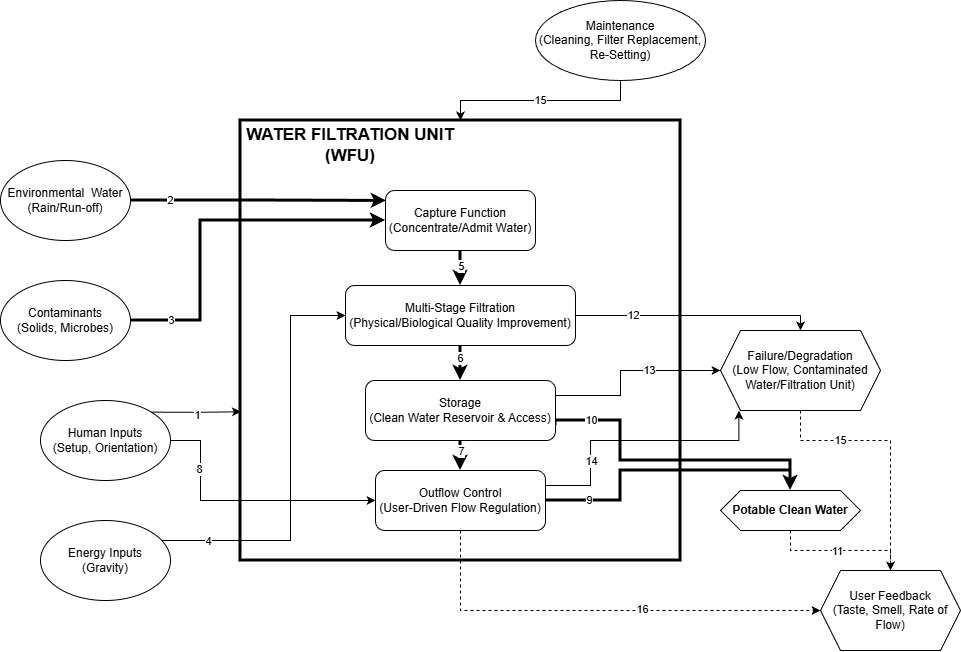

The diagram above was exported from draw.io. Its source (the exported page's mxGraphModel, read from the mxfile embedded in the PNG):
<mxGraphModel dx="983" dy="512" grid="1" gridSize="10" guides="1" tooltips="1" connect="1" arrows="1" fold="1" page="1" pageScale="1" pageWidth="1100" pageHeight="850" math="0" shadow="0">
  <root>
    <mxCell id="0" />
    <mxCell id="1" parent="0" />
    <mxCell id="C88yfY4WCmdWS0l5ocKv-1" parent="1" style="whiteSpace=wrap;html=1;aspect=fixed;labelBackgroundColor=none;strokeWidth=3;" value="" vertex="1">
      <mxGeometry height="440" width="440" x="280" y="200" as="geometry" />
    </mxCell>
    <mxCell id="C88yfY4WCmdWS0l5ocKv-3" parent="1" style="text;html=1;whiteSpace=wrap;strokeColor=none;fillColor=none;align=center;verticalAlign=middle;rounded=0;fontStyle=1;fontSize=17;" value="WATER FILTRATION UNIT (WFU)" vertex="1">
      <mxGeometry height="30" width="220" x="280" y="210" as="geometry" />
    </mxCell>
    <mxCell id="C88yfY4WCmdWS0l5ocKv-4" parent="1" style="ellipse;whiteSpace=wrap;html=1;" value="Environmental&amp;nbsp;&amp;nbsp;&lt;span style=&quot;background-color: transparent; color: light-dark(rgb(0, 0, 0), rgb(255, 255, 255));&quot;&gt;Water&lt;/span&gt;&lt;div&gt;&lt;span style=&quot;background-color: transparent; color: light-dark(rgb(0, 0, 0), rgb(255, 255, 255));&quot;&gt;(Rain/Run-off)&lt;/span&gt;&lt;/div&gt;" vertex="1">
      <mxGeometry height="80" width="130" x="40" y="240" as="geometry" />
    </mxCell>
    <mxCell id="C88yfY4WCmdWS0l5ocKv-24" edge="1" parent="1" source="C88yfY4WCmdWS0l5ocKv-5" style="edgeStyle=orthogonalEdgeStyle;rounded=0;orthogonalLoop=1;jettySize=auto;html=1;entryX=0;entryY=0.5;entryDx=0;entryDy=0;strokeWidth=3;" target="C88yfY4WCmdWS0l5ocKv-9">
      <mxGeometry relative="1" as="geometry">
        <Array as="points">
          <mxPoint x="240" y="400" />
          <mxPoint x="240" y="300" />
        </Array>
      </mxGeometry>
    </mxCell>
    <mxCell id="C88yfY4WCmdWS0l5ocKv-41" connectable="0" parent="C88yfY4WCmdWS0l5ocKv-24" style="edgeLabel;html=1;align=center;verticalAlign=middle;resizable=0;points=[];" value="3" vertex="1">
      <mxGeometry relative="1" x="-0.7546" y="2" as="geometry">
        <mxPoint x="-3" y="2" as="offset" />
      </mxGeometry>
    </mxCell>
    <mxCell id="C88yfY4WCmdWS0l5ocKv-5" parent="1" style="ellipse;whiteSpace=wrap;html=1;" value="Contaminants&lt;div&gt;(Solids, Microbes)&lt;/div&gt;" vertex="1">
      <mxGeometry height="80" width="130" x="40" y="360" as="geometry" />
    </mxCell>
    <mxCell id="C88yfY4WCmdWS0l5ocKv-20" edge="1" parent="1" source="C88yfY4WCmdWS0l5ocKv-6" style="edgeStyle=orthogonalEdgeStyle;rounded=0;orthogonalLoop=1;jettySize=auto;html=1;exitX=1;exitY=0.5;exitDx=0;exitDy=0;entryX=0;entryY=0.5;entryDx=0;entryDy=0;jumpStyle=none;" target="C88yfY4WCmdWS0l5ocKv-11">
      <mxGeometry relative="1" as="geometry">
        <Array as="points">
          <mxPoint x="240" y="520" />
          <mxPoint x="240" y="580" />
        </Array>
      </mxGeometry>
    </mxCell>
    <mxCell id="C88yfY4WCmdWS0l5ocKv-48" connectable="0" parent="C88yfY4WCmdWS0l5ocKv-20" style="edgeLabel;html=1;align=center;verticalAlign=middle;resizable=0;points=[];" value="8" vertex="1">
      <mxGeometry relative="1" x="-0.5568" y="-1" as="geometry">
        <mxPoint as="offset" />
      </mxGeometry>
    </mxCell>
    <mxCell id="C88yfY4WCmdWS0l5ocKv-6" parent="1" style="ellipse;whiteSpace=wrap;html=1;" value="Human Inputs&lt;div&gt;(Setup, Orientation)&lt;/div&gt;" vertex="1">
      <mxGeometry height="80" width="130" x="80" y="480" as="geometry" />
    </mxCell>
    <mxCell id="C88yfY4WCmdWS0l5ocKv-22" edge="1" parent="1" source="C88yfY4WCmdWS0l5ocKv-7" style="edgeStyle=orthogonalEdgeStyle;rounded=0;orthogonalLoop=1;jettySize=auto;html=1;exitX=1;exitY=0.5;exitDx=0;exitDy=0;entryX=0;entryY=0.5;entryDx=0;entryDy=0;" target="C88yfY4WCmdWS0l5ocKv-10">
      <mxGeometry relative="1" as="geometry">
        <Array as="points">
          <mxPoint x="200" y="640" />
          <mxPoint x="200" y="620" />
          <mxPoint x="330" y="620" />
          <mxPoint x="330" y="395" />
        </Array>
      </mxGeometry>
    </mxCell>
    <mxCell id="C88yfY4WCmdWS0l5ocKv-43" connectable="0" parent="C88yfY4WCmdWS0l5ocKv-22" style="edgeLabel;html=1;align=center;verticalAlign=middle;resizable=0;points=[];" value="4" vertex="1">
      <mxGeometry relative="1" x="-0.6456" y="-1" as="geometry">
        <mxPoint as="offset" />
      </mxGeometry>
    </mxCell>
    <mxCell id="C88yfY4WCmdWS0l5ocKv-7" parent="1" style="ellipse;whiteSpace=wrap;html=1;" value="Energy Inputs&lt;div&gt;(Gravity)&lt;/div&gt;" vertex="1">
      <mxGeometry height="80" width="130" x="80" y="600" as="geometry" />
    </mxCell>
    <mxCell id="C88yfY4WCmdWS0l5ocKv-14" edge="1" parent="1" source="C88yfY4WCmdWS0l5ocKv-9" style="edgeStyle=orthogonalEdgeStyle;rounded=0;orthogonalLoop=1;jettySize=auto;html=1;entryX=0.5;entryY=0;entryDx=0;entryDy=0;strokeWidth=3;" target="C88yfY4WCmdWS0l5ocKv-10">
      <mxGeometry relative="1" as="geometry" />
    </mxCell>
    <mxCell id="C88yfY4WCmdWS0l5ocKv-44" connectable="0" parent="C88yfY4WCmdWS0l5ocKv-14" style="edgeLabel;html=1;align=center;verticalAlign=middle;resizable=0;points=[];" value="5" vertex="1">
      <mxGeometry relative="1" x="0.0681" y="-1" as="geometry">
        <mxPoint as="offset" />
      </mxGeometry>
    </mxCell>
    <mxCell id="C88yfY4WCmdWS0l5ocKv-9" parent="1" style="rounded=1;whiteSpace=wrap;html=1;" value="Capture Function&lt;div&gt;(Concentrate/Admit Water)&lt;/div&gt;" vertex="1">
      <mxGeometry height="60" width="150" x="425" y="270" as="geometry" />
    </mxCell>
    <mxCell id="C88yfY4WCmdWS0l5ocKv-15" edge="1" parent="1" source="C88yfY4WCmdWS0l5ocKv-10" style="edgeStyle=orthogonalEdgeStyle;rounded=0;orthogonalLoop=1;jettySize=auto;html=1;strokeWidth=3;" target="C88yfY4WCmdWS0l5ocKv-12" value="">
      <mxGeometry relative="1" as="geometry" />
    </mxCell>
    <mxCell id="C88yfY4WCmdWS0l5ocKv-45" connectable="0" parent="C88yfY4WCmdWS0l5ocKv-15" style="edgeLabel;html=1;align=center;verticalAlign=middle;resizable=0;points=[];" value="6" vertex="1">
      <mxGeometry relative="1" x="-0.4367" as="geometry">
        <mxPoint as="offset" />
      </mxGeometry>
    </mxCell>
    <mxCell id="C88yfY4WCmdWS0l5ocKv-35" edge="1" parent="1" source="C88yfY4WCmdWS0l5ocKv-10" style="edgeStyle=orthogonalEdgeStyle;rounded=0;orthogonalLoop=1;jettySize=auto;html=1;entryX=0.5;entryY=0;entryDx=0;entryDy=0;" target="C88yfY4WCmdWS0l5ocKv-33">
      <mxGeometry relative="1" as="geometry">
        <Array as="points">
          <mxPoint x="840" y="395" />
        </Array>
      </mxGeometry>
    </mxCell>
    <mxCell id="C88yfY4WCmdWS0l5ocKv-51" connectable="0" parent="C88yfY4WCmdWS0l5ocKv-35" style="edgeLabel;html=1;align=center;verticalAlign=middle;resizable=0;points=[];" value="12" vertex="1">
      <mxGeometry relative="1" x="-0.5237" as="geometry">
        <mxPoint as="offset" />
      </mxGeometry>
    </mxCell>
    <mxCell id="C88yfY4WCmdWS0l5ocKv-10" parent="1" style="rounded=1;whiteSpace=wrap;html=1;" value="Multi-Stage Filtration&lt;div&gt;(Physical/Biological Quality Improvement)&lt;/div&gt;" vertex="1">
      <mxGeometry height="60" width="230" x="385" y="365" as="geometry" />
    </mxCell>
    <mxCell id="C88yfY4WCmdWS0l5ocKv-29" edge="1" parent="1" source="C88yfY4WCmdWS0l5ocKv-11" style="edgeStyle=orthogonalEdgeStyle;rounded=0;orthogonalLoop=1;jettySize=auto;html=1;entryX=0.5;entryY=0;entryDx=0;entryDy=0;strokeWidth=3;" target="C88yfY4WCmdWS0l5ocKv-27">
      <mxGeometry relative="1" as="geometry">
        <Array as="points">
          <mxPoint x="660" y="580" />
          <mxPoint x="660" y="550" />
          <mxPoint x="830" y="550" />
        </Array>
      </mxGeometry>
    </mxCell>
    <mxCell id="C88yfY4WCmdWS0l5ocKv-49" connectable="0" parent="C88yfY4WCmdWS0l5ocKv-29" style="edgeLabel;html=1;align=center;verticalAlign=middle;resizable=0;points=[];" value="9" vertex="1">
      <mxGeometry relative="1" x="-0.7036" as="geometry">
        <mxPoint as="offset" />
      </mxGeometry>
    </mxCell>
    <mxCell id="C88yfY4WCmdWS0l5ocKv-56" edge="1" parent="1" source="C88yfY4WCmdWS0l5ocKv-11" style="edgeStyle=orthogonalEdgeStyle;rounded=0;orthogonalLoop=1;jettySize=auto;html=1;exitX=1;exitY=0.25;exitDx=0;exitDy=0;entryX=0.115;entryY=1.001;entryDx=0;entryDy=0;entryPerimeter=0;" target="C88yfY4WCmdWS0l5ocKv-33">
      <mxGeometry relative="1" as="geometry">
        <Array as="points">
          <mxPoint x="630" y="565" />
          <mxPoint x="630" y="520" />
          <mxPoint x="778" y="520" />
        </Array>
      </mxGeometry>
    </mxCell>
    <mxCell id="C88yfY4WCmdWS0l5ocKv-57" connectable="0" parent="C88yfY4WCmdWS0l5ocKv-56" style="edgeLabel;html=1;align=center;verticalAlign=middle;resizable=0;points=[];" value="14" vertex="1">
      <mxGeometry relative="1" x="-0.4864" y="-1" as="geometry">
        <mxPoint as="offset" />
      </mxGeometry>
    </mxCell>
    <mxCell id="C88yfY4WCmdWS0l5ocKv-58" edge="1" parent="1" source="C88yfY4WCmdWS0l5ocKv-11" style="edgeStyle=orthogonalEdgeStyle;rounded=0;orthogonalLoop=1;jettySize=auto;html=1;exitX=0.5;exitY=1;exitDx=0;exitDy=0;entryX=0;entryY=0.5;entryDx=0;entryDy=0;dashed=1;" target="C88yfY4WCmdWS0l5ocKv-30">
      <mxGeometry relative="1" as="geometry" />
    </mxCell>
    <mxCell id="C88yfY4WCmdWS0l5ocKv-59" connectable="0" parent="C88yfY4WCmdWS0l5ocKv-58" style="edgeLabel;html=1;align=center;verticalAlign=middle;resizable=0;points=[];" value="16" vertex="1">
      <mxGeometry relative="1" x="0.1869" y="1" as="geometry">
        <mxPoint as="offset" />
      </mxGeometry>
    </mxCell>
    <mxCell id="C88yfY4WCmdWS0l5ocKv-11" parent="1" style="rounded=1;whiteSpace=wrap;html=1;" value="Outflow Control&lt;div&gt;(User-Driven Flow Regulation)&lt;/div&gt;" vertex="1">
      <mxGeometry height="60" width="170" x="415" y="550" as="geometry" />
    </mxCell>
    <mxCell id="C88yfY4WCmdWS0l5ocKv-16" edge="1" parent="1" source="C88yfY4WCmdWS0l5ocKv-12" style="edgeStyle=orthogonalEdgeStyle;rounded=0;orthogonalLoop=1;jettySize=auto;html=1;strokeWidth=3;" target="C88yfY4WCmdWS0l5ocKv-11" value="">
      <mxGeometry relative="1" as="geometry" />
    </mxCell>
    <mxCell id="C88yfY4WCmdWS0l5ocKv-47" connectable="0" parent="C88yfY4WCmdWS0l5ocKv-16" style="edgeLabel;html=1;align=center;verticalAlign=middle;resizable=0;points=[];" value="7" vertex="1">
      <mxGeometry relative="1" x="-0.5697" y="1" as="geometry">
        <mxPoint as="offset" />
      </mxGeometry>
    </mxCell>
    <mxCell id="C88yfY4WCmdWS0l5ocKv-28" edge="1" parent="1" source="C88yfY4WCmdWS0l5ocKv-12" style="edgeStyle=orthogonalEdgeStyle;rounded=0;orthogonalLoop=1;jettySize=auto;html=1;entryX=0.5;entryY=0;entryDx=0;entryDy=0;exitX=1;exitY=0.75;exitDx=0;exitDy=0;strokeWidth=3;" target="C88yfY4WCmdWS0l5ocKv-27">
      <mxGeometry relative="1" as="geometry">
        <Array as="points">
          <mxPoint x="595" y="500" />
          <mxPoint x="660" y="500" />
          <mxPoint x="660" y="540" />
          <mxPoint x="830" y="540" />
        </Array>
      </mxGeometry>
    </mxCell>
    <mxCell id="C88yfY4WCmdWS0l5ocKv-50" connectable="0" parent="C88yfY4WCmdWS0l5ocKv-28" style="edgeLabel;html=1;align=center;verticalAlign=middle;resizable=0;points=[];" value="10" vertex="1">
      <mxGeometry relative="1" x="-0.7368" as="geometry">
        <mxPoint as="offset" />
      </mxGeometry>
    </mxCell>
    <mxCell id="C88yfY4WCmdWS0l5ocKv-34" edge="1" parent="1" source="C88yfY4WCmdWS0l5ocKv-12" style="edgeStyle=orthogonalEdgeStyle;rounded=0;orthogonalLoop=1;jettySize=auto;html=1;exitX=1;exitY=0.25;exitDx=0;exitDy=0;entryX=0;entryY=0.5;entryDx=0;entryDy=0;" target="C88yfY4WCmdWS0l5ocKv-33">
      <mxGeometry relative="1" as="geometry">
        <Array as="points">
          <mxPoint x="660" y="475" />
          <mxPoint x="660" y="450" />
        </Array>
      </mxGeometry>
    </mxCell>
    <mxCell id="C88yfY4WCmdWS0l5ocKv-52" connectable="0" parent="C88yfY4WCmdWS0l5ocKv-34" style="edgeLabel;html=1;align=center;verticalAlign=middle;resizable=0;points=[];" value="13" vertex="1">
      <mxGeometry relative="1" x="0.2496" as="geometry">
        <mxPoint as="offset" />
      </mxGeometry>
    </mxCell>
    <mxCell id="C88yfY4WCmdWS0l5ocKv-12" parent="1" style="rounded=1;whiteSpace=wrap;html=1;" value="Storage&lt;div&gt;(Clean Water Reservoir &amp;amp; Access)&lt;/div&gt;" vertex="1">
      <mxGeometry height="60" width="190" x="405" y="460" as="geometry" />
    </mxCell>
    <mxCell id="C88yfY4WCmdWS0l5ocKv-21" edge="1" parent="1" source="C88yfY4WCmdWS0l5ocKv-6" style="edgeStyle=orthogonalEdgeStyle;rounded=0;orthogonalLoop=1;jettySize=auto;html=1;exitX=1;exitY=0;exitDx=0;exitDy=0;entryX=0.001;entryY=0.662;entryDx=0;entryDy=0;entryPerimeter=0;" target="C88yfY4WCmdWS0l5ocKv-1">
      <mxGeometry relative="1" as="geometry" />
    </mxCell>
    <mxCell id="C88yfY4WCmdWS0l5ocKv-42" connectable="0" parent="C88yfY4WCmdWS0l5ocKv-21" style="edgeLabel;html=1;align=center;verticalAlign=middle;resizable=0;points=[];" value="1" vertex="1">
      <mxGeometry relative="1" x="0.025" y="-3" as="geometry">
        <mxPoint as="offset" />
      </mxGeometry>
    </mxCell>
    <mxCell id="C88yfY4WCmdWS0l5ocKv-23" edge="1" parent="1" source="C88yfY4WCmdWS0l5ocKv-4" style="edgeStyle=orthogonalEdgeStyle;rounded=0;orthogonalLoop=1;jettySize=auto;html=1;exitX=1;exitY=0.5;exitDx=0;exitDy=0;entryX=0.006;entryY=0.174;entryDx=0;entryDy=0;entryPerimeter=0;strokeWidth=3;" target="C88yfY4WCmdWS0l5ocKv-9">
      <mxGeometry relative="1" as="geometry" />
    </mxCell>
    <mxCell id="C88yfY4WCmdWS0l5ocKv-40" connectable="0" parent="C88yfY4WCmdWS0l5ocKv-23" style="edgeLabel;html=1;align=center;verticalAlign=middle;resizable=0;points=[];" value="2" vertex="1">
      <mxGeometry relative="1" x="-0.4072" y="-2" as="geometry">
        <mxPoint x="-36" y="-2" as="offset" />
      </mxGeometry>
    </mxCell>
    <mxCell id="C88yfY4WCmdWS0l5ocKv-31" edge="1" parent="1" source="C88yfY4WCmdWS0l5ocKv-27" style="edgeStyle=orthogonalEdgeStyle;rounded=0;orthogonalLoop=1;jettySize=auto;html=1;dashed=1;" target="C88yfY4WCmdWS0l5ocKv-30" value="">
      <mxGeometry relative="1" as="geometry" />
    </mxCell>
    <mxCell id="C88yfY4WCmdWS0l5ocKv-53" connectable="0" parent="C88yfY4WCmdWS0l5ocKv-31" style="edgeLabel;html=1;align=center;verticalAlign=middle;resizable=0;points=[];" value="11" vertex="1">
      <mxGeometry relative="1" x="-0.0532" y="-1" as="geometry">
        <mxPoint as="offset" />
      </mxGeometry>
    </mxCell>
    <mxCell id="C88yfY4WCmdWS0l5ocKv-27" parent="1" style="shape=hexagon;perimeter=hexagonPerimeter2;whiteSpace=wrap;html=1;fixedSize=1;" value="&lt;b&gt;Potable Clean Water&lt;/b&gt;" vertex="1">
      <mxGeometry height="40" width="140" x="760" y="570" as="geometry" />
    </mxCell>
    <mxCell id="C88yfY4WCmdWS0l5ocKv-30" parent="1" style="shape=hexagon;perimeter=hexagonPerimeter2;whiteSpace=wrap;html=1;fixedSize=1;" value="User Feedback&lt;div&gt;(Taste, Smell, Rate of Flow)&lt;/div&gt;" vertex="1">
      <mxGeometry height="80" width="140" x="860" y="650" as="geometry" />
    </mxCell>
    <mxCell id="C88yfY4WCmdWS0l5ocKv-36" edge="1" parent="1" source="C88yfY4WCmdWS0l5ocKv-33" style="edgeStyle=orthogonalEdgeStyle;rounded=0;orthogonalLoop=1;jettySize=auto;html=1;entryX=0.5;entryY=0;entryDx=0;entryDy=0;dashed=1;" target="C88yfY4WCmdWS0l5ocKv-30" value="15">
      <mxGeometry relative="1" x="-0.4403" as="geometry">
        <mxPoint as="offset" />
        <Array as="points">
          <mxPoint x="840" y="520" />
          <mxPoint x="930" y="520" />
        </Array>
      </mxGeometry>
    </mxCell>
    <mxCell id="C88yfY4WCmdWS0l5ocKv-33" parent="1" style="shape=hexagon;perimeter=hexagonPerimeter2;whiteSpace=wrap;html=1;fixedSize=1;" value="Failure/Degradation&lt;div&gt;(Low Flow, Contaminated Water/Filtration Unit)&lt;/div&gt;" vertex="1">
      <mxGeometry height="80" width="160" x="760" y="410" as="geometry" />
    </mxCell>
    <mxCell id="C88yfY4WCmdWS0l5ocKv-38" edge="1" parent="1" source="C88yfY4WCmdWS0l5ocKv-37" style="edgeStyle=orthogonalEdgeStyle;rounded=0;orthogonalLoop=1;jettySize=auto;html=1;entryX=0.5;entryY=0;entryDx=0;entryDy=0;" target="C88yfY4WCmdWS0l5ocKv-1" value="15">
      <mxGeometry relative="1" as="geometry" />
    </mxCell>
    <mxCell id="C88yfY4WCmdWS0l5ocKv-37" parent="1" style="ellipse;whiteSpace=wrap;html=1;" value="Maintenance&lt;div&gt;(Cleaning, Filter Replacement, Re-Setting)&lt;/div&gt;" vertex="1">
      <mxGeometry height="80" width="170" x="575" y="80" as="geometry" />
    </mxCell>
  </root>
</mxGraphModel>